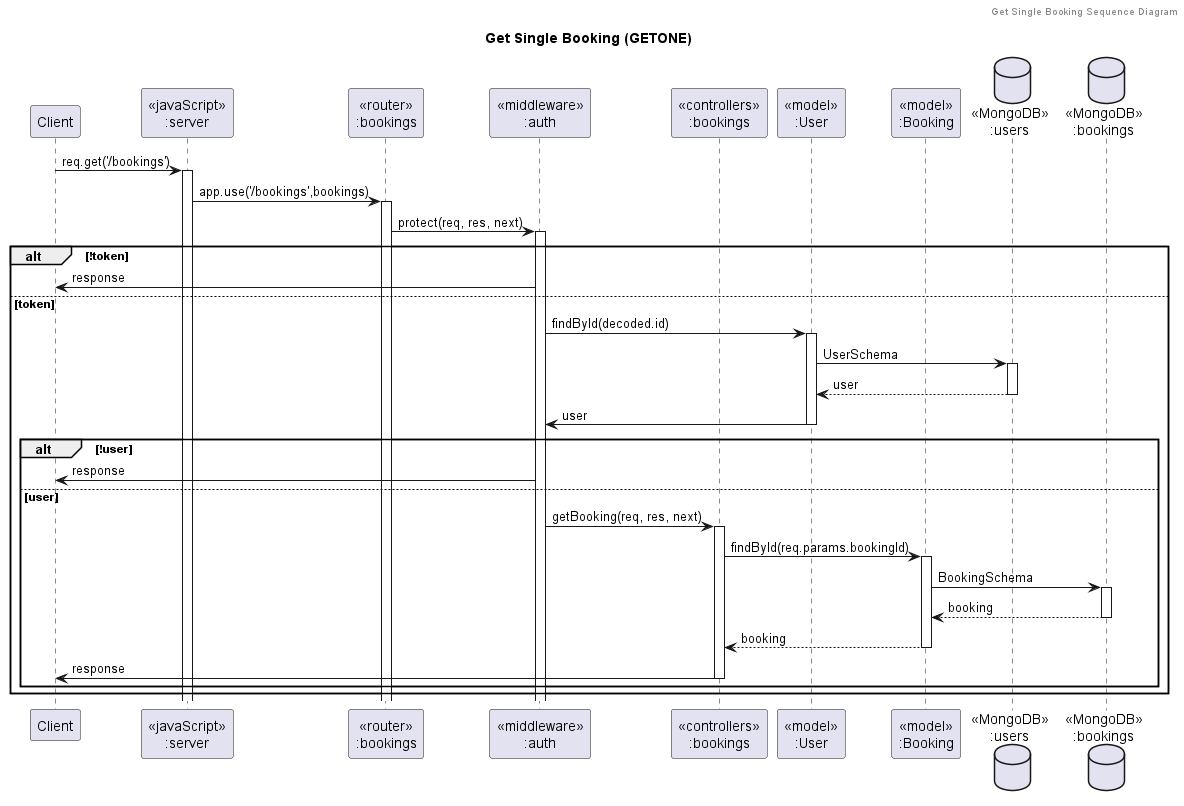

The diagram above was rendered by PlantUML. Its source (embedded in the PNG):
@startuml Get Single Booking (GETONE)

header Get Single Booking Sequence Diagram
title "Get Single Booking (GETONE)"

participant "Client" as client
participant "<<javaScript>>\n:server" as server
participant "<<router>>\n:bookings" as routerBookings
participant "<<middleware>>\n:auth" as authMiddleware
participant "<<controllers>>\n:bookings" as controllersBookings
participant "<<model>>\n:User" as modelUser
participant "<<model>>\n:Booking" as modelBooking
database "<<MongoDB>>\n:users" as UsersDatabase
database "<<MongoDB>>\n:bookings" as BookingsDatabase

client -> server ++:req.get('/bookings')
server -> routerBookings ++:app.use('/bookings',bookings)
routerBookings -> authMiddleware ++:protect(req, res, next)
alt !token 
    authMiddleware -> client :response
else token
    authMiddleware -> modelUser ++:findById(decoded.id)
    modelUser -> UsersDatabase ++: UserSchema
    UsersDatabase --> modelUser --: user
    modelUser -> authMiddleware --: user
    alt !user
        authMiddleware -> client :response
    else user
        authMiddleware -> controllersBookings ++: getBooking(req, res, next)
        controllersBookings -> modelBooking ++:findById(req.params.bookingId)
        modelBooking -> BookingsDatabase ++: BookingSchema
        BookingsDatabase --> modelBooking --: booking
        controllersBookings <-- modelBooking --:booking
        controllersBookings -> client --:response
    end
end


@enduml